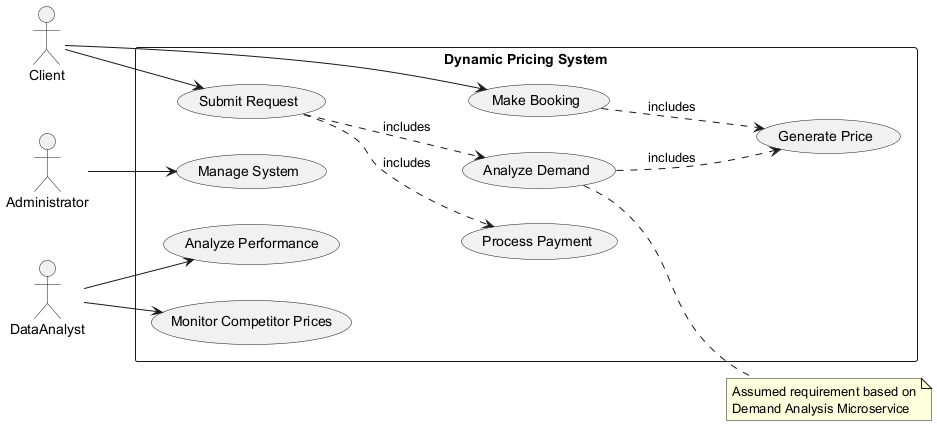

The diagram above was rendered by PlantUML. Its source (embedded in the PNG):
@startuml
left to right direction
actor Client
actor Administrator
actor DataAnalyst

rectangle "Dynamic Pricing System" {
  usecase "Submit Request" as UC1
  usecase "Process Payment" as UC2
  usecase "Analyze Demand" as UC3
  usecase "Generate Price" as UC4
  usecase "Make Booking" as UC5
  usecase "Monitor Competitor Prices" as UC6
  usecase "Manage System" as UC7
  usecase "Analyze Performance" as UC8
}

Client --> UC1
Client --> UC5
UC1 ..> UC2 : includes
UC1 ..> UC3 : includes
UC3 ..> UC4 : includes
UC5 ..> UC4 : includes
Administrator --> UC7
DataAnalyst --> UC8
DataAnalyst --> UC6

note right of UC3
  Assumed requirement based on
  Demand Analysis Microservice
end note
@enduml